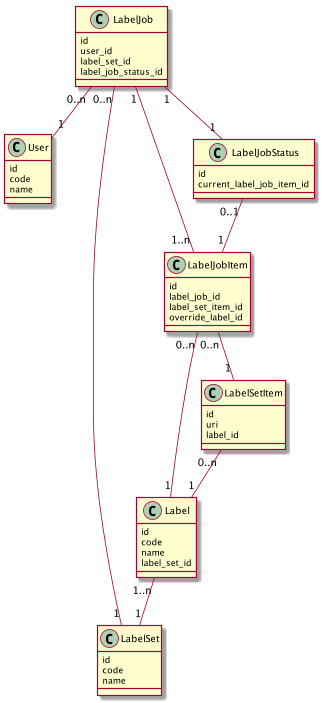

The diagram above was rendered by PlantUML. Its source (embedded in the PNG):
@startuml

class User {
id
code
name
}

class LabelSet {
id
code
name
}

class Label {
id
code
name
label_set_id
}

class LabelSetItem {
id
uri
label_id
}

class LabelJob {
id
user_id
label_set_id
label_job_status_id
}

class LabelJobItem {
id
label_job_id
label_set_item_id
override_label_id
}

class LabelJobStatus {
id
current_label_job_item_id
}


Label "1..n" -- "1" LabelSet
LabelJob "0..n" -- "1" LabelSet
LabelJob "0..n" -- "1" User
LabelJob "1" -- "1" LabelJobStatus
LabelJob "1" -- "1..n" LabelJobItem
LabelJobStatus "0..1" -- "1" LabelJobItem
LabelJobItem "0..n" -- "1" LabelSetItem

LabelSetItem "0..n" -- "1" Label
LabelJobItem "0..n" -- "1" Label

@enduml